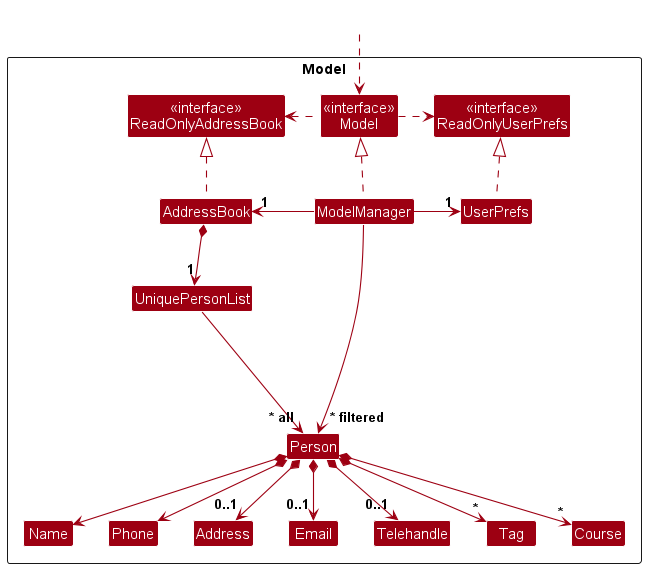

The diagram above was rendered by PlantUML. Its source (embedded in the PNG):
@startuml
!include style.puml
skinparam arrowThickness 1.1
skinparam arrowColor MODEL_COLOR
skinparam classBackgroundColor MODEL_COLOR

Package Model as ModelPackage <<Rectangle>>{
Class "<<interface>>\nReadOnlyAddressBook" as ReadOnlyAddressBook
Class "<<interface>>\nReadOnlyUserPrefs" as ReadOnlyUserPrefs
Class "<<interface>>\nModel" as Model
Class AddressBook
Class ModelManager
Class UserPrefs

Class UniquePersonList
Class Person
Class Address
Class Email
Class Name
Class Phone
Class Telehandle
Class Tag
Class Course

Class I #FFFFFF
}

Class HiddenOutside #FFFFFF
HiddenOutside ..> Model

AddressBook .up.|> ReadOnlyAddressBook

ModelManager .up.|> Model
Model .right.> ReadOnlyUserPrefs
Model .left.> ReadOnlyAddressBook
ModelManager -left-> "1" AddressBook
ModelManager -right-> "1" UserPrefs
UserPrefs .up.|> ReadOnlyUserPrefs

AddressBook *--> "1" UniquePersonList
UniquePersonList --> "~* all" Person
Person *--> Name
Person *--> Phone
Person *--> "0..1"Email
Person *--> "0..1"Address
Person *--> "0..1"Telehandle
Person *--> "*" Tag
Person *--> "*" Course

Person -[hidden]up--> I
UniquePersonList -[hidden]right-> I

Name -[hidden]right-> Phone
Phone -[hidden]right-> Address
Address -[hidden]right-> Email

ModelManager --> "~* filtered" Person
@enduml